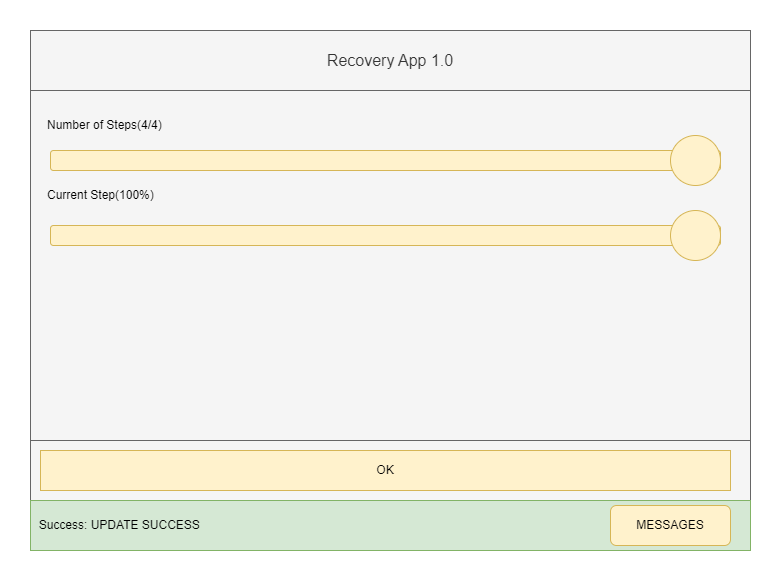

The diagram above was exported from draw.io. Its source (the exported page's mxGraphModel, read from the mxfile embedded in the PNG):
<mxGraphModel dx="946" dy="613" grid="1" gridSize="10" guides="1" tooltips="1" connect="1" arrows="1" fold="1" page="1" pageScale="1" pageWidth="850" pageHeight="1100" math="0" shadow="0">
  <root>
    <mxCell id="0" />
    <mxCell id="1" parent="0" />
    <mxCell id="a-xMzMhCGD5NlLvURNzJ-1" value="" style="rounded=0;whiteSpace=wrap;html=1;fillColor=#f5f5f5;fontColor=#333333;strokeColor=#666666;" parent="1" vertex="1">
      <mxGeometry x="80" y="120" width="720" height="520" as="geometry" />
    </mxCell>
    <mxCell id="a-xMzMhCGD5NlLvURNzJ-2" value="&lt;font style=&quot;font-size: 16px;&quot;&gt;Recovery App 1.0&lt;/font&gt;" style="rounded=0;whiteSpace=wrap;html=1;fillColor=#f5f5f5;fontColor=#333333;strokeColor=#666666;" parent="1" vertex="1">
      <mxGeometry x="80" y="120" width="720" height="60" as="geometry" />
    </mxCell>
    <mxCell id="a-xMzMhCGD5NlLvURNzJ-3" value="" style="rounded=1;whiteSpace=wrap;html=1;fillColor=#fff2cc;strokeColor=#d6b656;" parent="1" vertex="1">
      <mxGeometry x="100" y="240" width="670" height="20" as="geometry" />
    </mxCell>
    <mxCell id="a-xMzMhCGD5NlLvURNzJ-4" value="Number of Steps(4/4)" style="text;html=1;strokeColor=none;fillColor=none;align=left;verticalAlign=middle;whiteSpace=wrap;rounded=0;" parent="1" vertex="1">
      <mxGeometry x="95" y="200" width="150" height="30" as="geometry" />
    </mxCell>
    <mxCell id="a-xMzMhCGD5NlLvURNzJ-6" value="" style="rounded=1;whiteSpace=wrap;html=1;fillColor=#fff2cc;strokeColor=#d6b656;" parent="1" vertex="1">
      <mxGeometry x="100" y="315" width="670" height="20" as="geometry" />
    </mxCell>
    <mxCell id="a-xMzMhCGD5NlLvURNzJ-5" value="" style="ellipse;whiteSpace=wrap;html=1;aspect=fixed;fillColor=#fff2cc;strokeColor=#d6b656;" parent="1" vertex="1">
      <mxGeometry x="720" y="300" width="50" height="50" as="geometry" />
    </mxCell>
    <mxCell id="a-xMzMhCGD5NlLvURNzJ-7" value="Current Step(100%)" style="text;html=1;strokeColor=none;fillColor=none;align=left;verticalAlign=middle;whiteSpace=wrap;rounded=0;" parent="1" vertex="1">
      <mxGeometry x="95" y="270" width="150" height="30" as="geometry" />
    </mxCell>
    <mxCell id="a-xMzMhCGD5NlLvURNzJ-8" value="" style="ellipse;whiteSpace=wrap;html=1;aspect=fixed;fillColor=#fff2cc;strokeColor=#d6b656;" parent="1" vertex="1">
      <mxGeometry x="720" y="225" width="50" height="50" as="geometry" />
    </mxCell>
    <mxCell id="a-xMzMhCGD5NlLvURNzJ-10" value="" style="rounded=0;whiteSpace=wrap;html=1;align=left;fillColor=#f5f5f5;fontColor=#333333;strokeColor=#666666;" parent="1" vertex="1">
      <mxGeometry x="80" y="530" width="720" height="60" as="geometry" />
    </mxCell>
    <mxCell id="a-xMzMhCGD5NlLvURNzJ-11" value="OK" style="rounded=0;whiteSpace=wrap;html=1;fillColor=#fff2cc;strokeColor=#d6b656;" parent="1" vertex="1">
      <mxGeometry x="90" y="540" width="690" height="40" as="geometry" />
    </mxCell>
    <mxCell id="a-xMzMhCGD5NlLvURNzJ-12" value="&amp;nbsp; Success: UPDATE SUCCESS" style="rounded=0;whiteSpace=wrap;html=1;fillColor=#d5e8d4;strokeColor=#82b366;align=left;" parent="1" vertex="1">
      <mxGeometry x="80" y="590" width="720" height="50" as="geometry" />
    </mxCell>
    <mxCell id="r_jq8_ThC_zf-UVQtkKM-1" value="MESSAGES" style="rounded=1;whiteSpace=wrap;html=1;fillColor=#fff2cc;strokeColor=#d6b656;" parent="1" vertex="1">
      <mxGeometry x="660" y="595" width="120" height="40" as="geometry" />
    </mxCell>
  </root>
</mxGraphModel>